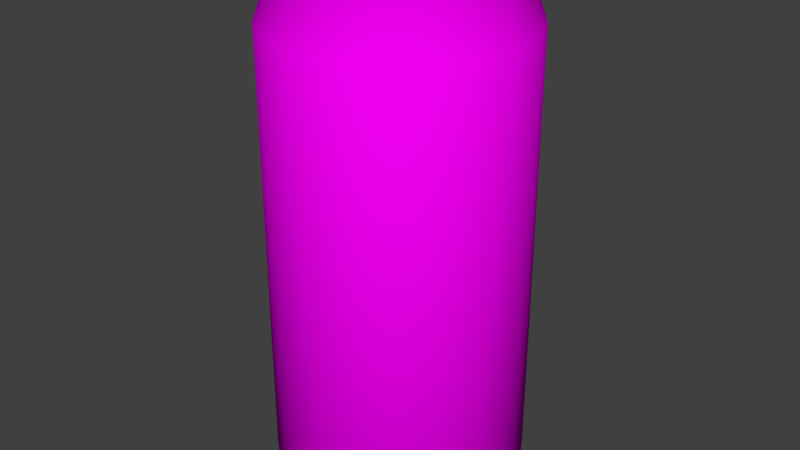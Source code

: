 # Source: Can.blend  (saved by Blender 2.69.0; exported with 4.5.12 LTS)
import bpy
from mathutils import Matrix  # noqa: F401  (used for matrix-valued properties, if any)

bpy.ops.wm.read_factory_settings(use_empty=True)
scene = bpy.context.scene
scene.name = 'Scene'

# ---- collections
col_collection_1 = bpy.data.collections.new('Collection 1'); scene.collection.children.link(col_collection_1)

# ---- images (referenced by path relative to the original .blend; pixels are not part of the script)
import os
ASSET_DIR = os.environ.get("B2B_ASSET_DIR", "")  # directory of the original .blend (textures are referenced by path, not embedded)
HERE = os.path.dirname(os.path.abspath(__file__))  # packed textures are extracted next to this script under _unpacked/

def load_image(name, relpath, width, height, colorspace="sRGB"):
    """Load a texture the original file referenced (path relative to the .blend, or extracted next to this script)."""
    p = next((c for c in (os.path.join(HERE, relpath), os.path.join(ASSET_DIR, relpath)) if relpath and os.path.exists(c)), "")
    if p:
        img = bpy.data.images.load(p, check_existing=True)
        img.name = name
    else:  # same state as the original file: an image datablock whose file is absent (Cycles renders it pink)
        img = bpy.data.images.new(name, width, height)
        img.source = "FILE"
        img.filepath = "//" + (relpath or name)
    img.colorspace_settings.name = colorspace
    return img
img_uvcanfinal_png = load_image('UVcanfinal.png', 'UVcanfinal.png', 1024, 1024, 'sRGB')

# ---- materials (node trees are filled in below, after node groups)
mat_material_001 = bpy.data.materials.new('Material.001')
mat_material_001.alpha_threshold = 0.0
mat_material_001.roughness = 0.5
mat_material_001.line_color = (0.0, 0.0, 0.0, 1.0)

# ---- material node trees
mat_material_001.use_nodes = True; mat_material_001.node_tree.nodes.clear()
_N = mat_material_001.node_tree.nodes; _L = mat_material_001.node_tree.links
n0 = _N.new('ShaderNodeOutputMaterial'); n0.name = 'Material Output'; n0.location = (300, 300)
n1 = _N.new('ShaderNodeBsdfDiffuse'); n1.name = 'Diffuse BSDF'; n1.location = (10, 300)
n2 = _N.new('ShaderNodeTexImage'); n2.name = 'Image Texture'; n2.location = (-180, 300)
n2.width = 140
n2.image = img_uvcanfinal_png
_L.new(n1.outputs[0], n0.inputs[0])
_L.new(n2.outputs[0], n1.inputs[0])
n0.is_active_output = True

# ---- world
world_world = bpy.data.worlds.new('World'); scene.world = world_world
world_world.color = (0.05088, 0.05088, 0.05088)
world_world.use_sun_shadow = False
world_world.sun_shadow_jitter_overblur = 0.0
world_world.cycles.sampling_method = 'MANUAL'
world_world.cycles.sample_map_resolution = 256

# ---- meshes
me_cylinder = bpy.data.meshes.new('Cylinder')
me_cylinder.from_pydata([(0.1951, 0.9808, -1.0), (0.0, 1.0, -1.0), (0.0, 1.0, 2.531), (0.1951, 0.9808, 2.531), (3.119e-08, 0.8039, -1.17), (-0.1951, 0.9808, 2.531), (0.1656, 0.8327, 2.972), (0.3827, 0.9239, -1.0), (0.1568, 0.7884, -1.17), (-0.1568, 0.7884, -1.17), (-0.1951, 0.9808, -1.0), (-0.1656, 0.8327, 2.972), (-9.32e-08, 0.849, 2.972), (0.3249, 0.7844, 2.972), (0.3827, 0.9239, 2.531), (0.3076, 0.7427, -1.17), (-0.3827, 0.9239, 2.531), (-0.3249, 0.7844, 2.972), (-5.36e-08, 0.897, 3.07), (0.175, 0.8798, 3.07), (0.5556, 0.8315, -1.0), (0.4466, 0.6684, -1.17), (-0.3076, 0.7427, -1.17), (-0.3827, 0.9239, -1.0), (-0.175, 0.8798, 3.07), (0.4717, 0.7059, 2.972), (0.3433, 0.8287, 3.07), (0.5556, 0.8315, 2.531), (-0.4466, 0.6684, -1.17), (-0.5556, 0.8315, 2.531), (-0.4717, 0.7059, 2.972), (-0.3433, 0.8287, 3.07), (-4.905e-08, 0.8288, 3.046), (0.1617, 0.8129, 3.046), (0.7071, 0.7071, -1.0), (-0.5684, 0.5684, -1.17), (-0.5556, 0.8315, -1.0), (-0.3172, 0.7657, 3.046), (0.6004, 0.6004, 2.972), (0.4983, 0.7458, 3.07), (0.3172, 0.7657, 3.046), (0.7071, 0.7071, 2.531), (0.5684, 0.5684, -1.17), (-0.7071, 0.7071, 2.531), (-0.6004, 0.6004, 2.972), (-0.4983, 0.7458, 3.07), (-0.1617, 0.8129, 3.046), (-0.4605, 0.6891, 3.046), (0.1575, 0.7917, 2.975), (0.3089, 0.7457, 2.975), (0.8315, 0.5556, -1.0), (0.6684, 0.4466, -1.17), (-0.6684, 0.4466, -1.17), (-0.7071, 0.7071, -1.0), (-0.1575, 0.7917, 2.975), (-0.3089, 0.7457, 2.975), (-0.4484, 0.6711, 2.975), (3.744e-09, 0.8072, 2.975), (0.8315, 0.5556, 2.531), (0.6343, 0.6343, 3.07), (0.4605, 0.6891, 3.046), (0.4484, 0.6711, 2.975), (-0.8315, 0.5556, 2.531), (-0.6343, 0.6343, 3.07), (-0.5708, 0.5708, 2.975), (0.7059, 0.4717, 2.972), (0.5861, 0.5861, 3.046), (0.7458, 0.4983, 3.07), (0.9239, 0.3827, -1.0), (-0.7427, 0.3076, -1.17), (-0.8315, 0.5556, -1.0), (-0.7059, 0.4717, 2.972), (-0.7458, 0.4983, 3.07), (-0.5861, 0.5861, 3.046), (-0.1213, 0.615, 2.975), (-0.06017, 0.621, 2.975), (-0.06727, 0.6217, 2.975), (0.9239, 0.3827, 2.531), (0.6891, 0.4605, 3.046), (0.5708, 0.5708, 2.975), (0.7427, 0.3076, -1.17), (-0.9239, 0.3827, 2.531), (-0.6891, 0.4605, 3.046), (0.09648, 0.5708, 2.975), (0.04738, 0.5983, 2.975), (-0.009196, 0.6162, 2.975), (-0.2178, 0.5708, 2.975), (-0.179, 0.5952, 2.975), (-0.1246, 0.6146, 2.975), (0.7844, 0.3249, 2.972), (0.8287, 0.3433, 3.07), (0.7657, 0.3172, 3.046), (0.9808, 0.1951, -1.0), (0.7884, 0.1568, -1.17), (-0.7884, 0.1568, -1.17), (-0.9239, 0.3827, -1.0), (-0.7844, 0.3249, 2.972), (-0.8287, 0.3433, 3.07), (-0.7657, 0.3172, 3.046), (-0.6711, 0.4484, 2.975), (0.1003, 0.5686, 2.975), (0.1468, 0.529, 2.975), (-0.296, 0.4854, 2.975), (-0.2709, 0.5226, 2.975), (-0.2284, 0.5641, 2.975), (0.9808, 0.1951, 2.531), (0.6711, 0.4484, 2.975), (-0.9808, 0.1951, 2.531), (0.2038, 0.4484, 2.975), (0.1871, 0.4791, 2.975), (0.1475, 0.5284, 2.975), (-0.3149, 0.4484, 2.975), (-0.3048, 0.4724, 2.975), (0.8327, 0.1656, 2.972), (0.8798, 0.175, 3.07), (0.8129, 0.1617, 3.046), (0.7457, 0.3089, 2.975), (1.0, 7.55e-08, -1.0), (0.8039, 1.166e-07, -1.17), (-0.8039, 8.321e-07, -1.17), (-0.9808, 0.1951, -1.0), (-0.8327, 0.1656, 2.972), (-0.8798, 0.175, 3.07), (-0.8129, 0.1617, 3.046), (-0.7457, 0.3089, 2.975), (0.2178, 0.4227, 2.975), (0.221, 0.4041, 2.975), (-0.3422, 0.3486, 2.975), (-0.3288, 0.4152, 2.975), (-0.3421, 0.3534, 2.975), (1.0, 7.55e-08, 2.531), (0.2227, 0.3089, 2.975), (0.2297, 0.3593, 2.975), (0.228, 0.3643, 2.975), (-1.0, 9.656e-07, 2.531), (-0.3367, 0.3089, 2.975), (-0.3423, 0.3482, 2.975), (0.849, 1.071e-07, 2.972), (0.897, 9.424e-08, 3.07), (0.8288, 1.152e-07, 3.046), (0.7917, 0.1575, 2.975), (0.2217, 0.2912, 2.975), (0.2134, 0.2565, 2.975), (0.2209, 0.2964, 2.975), (0.9808, -0.1951, -1.0), (0.7884, -0.1568, -1.17), (-0.7884, -0.1568, -1.17), (-1.0, 9.656e-07, -1.0), (-0.849, 8.628e-07, 2.972), (-0.897, 8.926e-07, 3.07), (-0.8288, 8.529e-07, 3.046), (-0.7917, 0.1575, 2.975), (-0.2835, 0.2075, 2.975), (-0.3343, 0.2915, 2.975), (-0.2987, 0.2284, 2.975), (-0.3326, 0.2866, 2.975), (-0.3022, 0.2329, 2.975), (0.8327, -0.1656, 2.972), (0.1906, 0.1575, 2.975), (0.2069, 0.2291, 2.975), (0.1919, 0.1617, 2.975), (0.206, 0.2238, 2.975), (0.1941, 0.167, 2.975), (0.9808, -0.1951, 2.531), (-0.9808, -0.1951, 2.531), (-0.8327, -0.1656, 2.972), (-0.248, 0.1575, 2.975), (-0.261, 0.1765, 2.975), (-0.257, 0.1723, 2.975), (0.8129, -0.1617, 3.046), (0.8072, 1.2e-07, 2.975), (0.1763, 0.1108, 2.975), (0.1686, 0.09611, 2.975), (0.1738, 0.106, 2.975), (0.9239, -0.3827, -1.0), (0.7427, -0.3076, -1.17), (-0.7427, -0.3076, -1.17), (-0.9808, -0.1951, -1.0), (-0.8129, -0.1617, 3.046), (-0.8072, 8.384e-07, 2.975), (-0.1823, 0.06155, 2.975), (-0.226, 0.1211, 2.975), (-0.1911, 0.07072, 2.975), (-0.2227, 0.1172, 2.975), (0.7844, -0.3249, 2.972), (0.8798, -0.175, 3.07), (0.7917, -0.1575, 2.975), (0.1506, 0.06166, 2.975), (0.1155, 0.01855, 2.975), (0.09036, 4.39e-07, 2.975), (0.1481, 0.05767, 2.975), (0.1182, 0.02171, 2.975), (0.9239, -0.3827, 2.531), (-0.9239, -0.3827, 2.531), (-0.7844, -0.3249, 2.972), (-0.8798, -0.175, 3.07), (-0.7917, -0.1575, 2.975), (-0.151, 0.02881, 2.975), (-0.1108, 5.285e-07, 2.975), (0.7657, -0.3172, 3.046), (0.7457, -0.3089, 2.975), (-0.1067, -0.002897, 2.975), (0.07684, -0.009963, 2.975), (0.03357, -0.02677, 2.975), (-0.06001, -0.02317, 2.975), (-0.01264, -0.03123, 2.975), (0.8315, -0.5556, -1.0), (0.6684, -0.4466, -1.17), (-0.6684, -0.4466, -1.17), (-0.9239, -0.3827, -1.0), (-0.7657, -0.3172, 3.046), (-0.7457, -0.3089, 2.975), (0.7059, -0.4717, 2.972), (0.8287, -0.3433, 3.07), (0.8315, -0.5556, 2.531), (-0.8315, -0.5556, 2.531), (-0.7059, -0.4717, 2.972), (-0.8287, -0.3433, 3.07), (0.6891, -0.4605, 3.046), (0.6711, -0.4484, 2.975), (-0.6711, -0.4484, 2.975), (0.7071, -0.7071, -1.0), (0.5684, -0.5684, -1.17), (-0.5684, -0.5684, -1.17), (-0.8315, -0.5556, -1.0), (-0.6891, -0.4605, 3.046), (0.6004, -0.6004, 2.972), (0.7458, -0.4983, 3.07), (0.7071, -0.7071, 2.531), (-0.7071, -0.7071, 2.531), (-0.6004, -0.6004, 2.972), (-0.7458, -0.4983, 3.07), (0.6343, -0.6343, 3.07), (0.5708, -0.5708, 2.975), (-0.5708, -0.5708, 2.975), (0.5556, -0.8315, -1.0), (0.4466, -0.6684, -1.17), (-0.4466, -0.6684, -1.17), (-0.7071, -0.7071, -1.0), (-0.6343, -0.6343, 3.07), (0.5556, -0.8315, 2.531), (0.5861, -0.5861, 3.046), (-0.5556, -0.8315, 2.531), (-0.5861, -0.5861, 3.046), (0.4717, -0.7059, 2.972), (0.4983, -0.7458, 3.07), (0.4605, -0.6891, 3.046), (-0.4484, -0.6711, 2.975), (0.3827, -0.9239, -1.0), (0.3076, -0.7427, -1.17), (-0.3076, -0.7427, -1.17), (-0.5556, -0.8315, -1.0), (-0.4717, -0.7059, 2.972), (-0.4983, -0.7458, 3.07), (-0.4605, -0.6891, 3.046), (0.3827, -0.9239, 2.531), (0.4484, -0.6711, 2.975), (-0.3827, -0.9239, -1.0), (-0.3827, -0.9239, 2.531), (0.3249, -0.7844, 2.972), (0.3433, -0.8287, 3.07), (0.3172, -0.7657, 3.046), (-0.3172, -0.7657, 3.046), (-0.3089, -0.7457, 2.975), (0.1951, -0.9808, -1.0), (-0.1568, -0.7884, -1.17), (-0.3249, -0.7844, 2.972), (-0.3433, -0.8287, 3.07), (0.1951, -0.9808, 2.531), (0.3089, -0.7457, 2.975), (0.1568, -0.7884, -1.17), (-0.1951, -0.9808, -1.0), (-0.1951, -0.9808, 2.531), (0.1656, -0.8327, 2.972), (0.175, -0.8798, 3.07), (0.1617, -0.8129, 3.046), (-0.1617, -0.8129, 3.046), (-0.175, -0.8798, 3.07), (-0.1575, -0.7917, 2.975), (-3.258e-07, -1.0, -1.0), (-2.307e-07, -0.8039, -1.17), (-0.1656, -0.8327, 2.972), (-3.258e-07, -1.0, 2.531), (0.1575, -0.7917, 2.975), (-3.699e-07, -0.849, 2.972), (-3.459e-07, -0.897, 3.07), (-3.191e-07, -0.8288, 3.046), (-2.593e-07, -0.8072, 2.975)], [], [(0, 1, 2, 3), (7, 0, 3, 14), (14, 27, 20, 7), (27, 41, 34, 20), (41, 58, 50, 34), (58, 77, 68, 50), (77, 105, 92, 68), (105, 130, 117, 92), (130, 163, 144, 117), (163, 192, 174, 144), (192, 214, 206, 174), (214, 228, 221, 206), (228, 240, 235, 221), (240, 255, 248, 235), (255, 268, 264, 248), (268, 282, 279, 264), (282, 272, 271, 279), (257, 271, 272, 258), (251, 257, 258, 242), (238, 251, 242, 229), (224, 238, 229, 215), (209, 224, 215, 193), (177, 209, 193, 164), (147, 177, 164, 134), (120, 147, 134, 107), (95, 120, 107, 81), (70, 95, 81, 62), (53, 70, 62, 43), (36, 53, 43, 29), (23, 36, 29, 16), (134, 164, 165, 148), (1, 10, 5, 2), (10, 23, 16, 5), (52, 70, 53, 35), (17, 31, 24, 11), (13, 14, 3, 6), (240, 228, 226, 244), (81, 96, 71, 62), (58, 41, 38, 65), (282, 268, 273, 284), (16, 29, 30, 17), (258, 266, 252, 242), (2, 12, 6, 3), (130, 105, 113, 137), (193, 215, 216, 194), (212, 214, 192, 184), (134, 148, 121, 107), (25, 27, 14, 13), (255, 240, 244, 259), (62, 71, 44, 43), (282, 284, 281, 272), (77, 58, 65, 89), (5, 16, 17, 11), (242, 252, 230, 229), (157, 163, 130, 137), (164, 193, 194, 165), (226, 228, 214, 212), (107, 121, 96, 81), (38, 41, 27, 25), (268, 255, 259, 273), (29, 43, 44, 30), (272, 281, 266, 258), (105, 77, 89, 113), (2, 5, 11, 12), (215, 229, 230, 216), (184, 192, 163, 157), (217, 231, 225, 210), (230, 252, 253, 239), (138, 185, 157, 137), (44, 63, 45, 30), (266, 281, 277, 267), (89, 90, 114, 113), (71, 96, 97, 72), (38, 59, 67, 65), (273, 274, 285, 284), (121, 148, 149, 122), (26, 39, 25, 13), (244, 245, 260, 259), (194, 217, 195, 165), (18, 19, 6, 12), (227, 232, 226, 212), (11, 24, 18, 12), (230, 239, 231, 216), (185, 213, 184, 157), (30, 45, 31, 17), (252, 266, 267, 253), (113, 114, 138, 137), (44, 71, 72, 63), (281, 284, 285, 277), (65, 67, 90, 89), (96, 121, 122, 97), (39, 59, 38, 25), (259, 260, 274, 273), (165, 195, 149, 148), (19, 26, 13, 6), (226, 232, 245, 244), (216, 231, 217, 194), (213, 227, 212, 184), (4, 8, 9), (8, 22, 9), (8, 15, 22), (15, 28, 22), (15, 21, 28), (21, 35, 28), (21, 42, 35), (42, 52, 35), (42, 51, 52), (51, 69, 52), (51, 80, 69), (80, 94, 69), (80, 93, 94), (93, 119, 94), (93, 118, 119), (118, 146, 119), (118, 145, 146), (145, 176, 146), (145, 175, 176), (175, 208, 176), (175, 207, 208), (207, 223, 208), (207, 222, 223), (222, 237, 223), (222, 236, 237), (236, 250, 237), (236, 249, 250), (249, 265, 250), (249, 270, 265), (270, 280, 265), (279, 271, 265, 280), (68, 80, 51, 50), (22, 23, 10, 9), (237, 251, 238, 223), (117, 144, 145, 118), (176, 209, 177, 146), (206, 221, 222, 207), (94, 120, 95, 69), (34, 42, 21, 20), (264, 270, 249, 248), (35, 53, 36, 28), (265, 271, 257, 250), (68, 92, 93, 80), (9, 10, 1, 4), (223, 238, 224, 208), (144, 174, 175, 145), (146, 177, 147, 119), (0, 7, 15, 8), (221, 235, 236, 222), (69, 95, 70, 52), (34, 50, 51, 42), (264, 279, 280, 270), (28, 36, 23, 22), (257, 251, 237, 250), (0, 8, 4, 1), (92, 117, 118, 93), (208, 224, 209, 176), (174, 206, 207, 175), (119, 147, 120, 94), (7, 20, 21, 15), (235, 248, 249, 236), (218, 227, 213, 199), (24, 31, 37, 46), (239, 253, 254, 243), (169, 185, 138, 139), (63, 73, 47, 45), (277, 276, 262, 267), (115, 114, 90, 91), (72, 97, 98, 82), (78, 67, 59, 66), (285, 274, 275, 286), (122, 149, 150, 123), (39, 26, 40, 60), (261, 260, 245, 246), (195, 217, 210, 178), (19, 18, 32, 33), (232, 227, 218, 241), (24, 46, 32, 18), (239, 243, 225, 231), (199, 213, 185, 169), (31, 45, 47, 37), (267, 262, 254, 253), (139, 138, 114, 115), (63, 72, 82, 73), (285, 286, 276, 277), (91, 90, 67, 78), (97, 122, 123, 98), (39, 60, 66, 59), (275, 274, 260, 261), (149, 195, 178, 150), (26, 19, 33, 40), (246, 245, 232, 241), (123, 151, 124, 98), (60, 61, 79, 66), (275, 261, 269, 283), (150, 178, 196, 179), (33, 48, 49, 40), (246, 241, 233, 256), (210, 225, 220, 211), (219, 218, 199, 200), (46, 37, 55, 54), (254, 247, 234, 243), (139, 170, 186, 169), (47, 73, 64, 56), (276, 278, 263, 262), (115, 91, 116, 140), (98, 124, 99, 82), (78, 66, 79, 106), (286, 275, 283, 287), (150, 179, 151, 123), (61, 60, 40, 49), (261, 246, 256, 269), (178, 210, 211, 196), (32, 57, 48, 33), (233, 241, 218, 219), (32, 46, 54, 57), (225, 243, 234, 220), (200, 199, 169, 186), (37, 47, 56, 55), (262, 263, 247, 254), (139, 115, 140, 170), (82, 99, 64, 73), (286, 287, 278, 276), (91, 78, 106, 116), (48, 57, 54), (48, 54, 55), (49, 48, 55), (49, 55, 56), (61, 49, 56), (56, 76, 75, 61), (56, 64, 74, 76), (64, 87, 88), (88, 74, 64), (64, 86, 87), (61, 85, 84), (61, 75, 85), (83, 79, 61, 84), (64, 103, 104), (104, 86, 64), (64, 99, 102, 103), (79, 83, 100), (100, 101, 79), (102, 99, 112), (99, 111, 112), (79, 110, 109), (79, 101, 110), (108, 106, 79, 109), (99, 129, 128), (99, 124, 127, 129), (128, 111, 99), (106, 108, 125), (125, 126, 106), (127, 124, 136), (124, 135, 136), (126, 133, 132, 106), (131, 116, 106, 132), (156, 155, 124), (124, 152, 154, 156), (155, 153, 124), (153, 135, 124), (124, 151, 152), (131, 143, 141, 116), (141, 142, 116), (166, 168, 167), (152, 151, 166, 167), (116, 161, 162), (160, 158, 116, 162), (116, 142, 159, 161), (158, 140, 116), (182, 183, 181, 151), (151, 179, 180, 182), (181, 166, 151), (172, 140, 171, 173), (140, 158, 171), (179, 198, 197), (197, 180, 179), (170, 190, 191), (191, 188, 170), (170, 187, 190), (188, 189, 170), (170, 140, 172, 187), (196, 205, 204), (196, 170, 203, 205), (204, 201, 196), (170, 202, 203), (170, 189, 202), (198, 179, 196, 201), (196, 186, 170), (196, 211, 186), (211, 200, 186), (211, 220, 200), (220, 219, 200), (220, 234, 219), (234, 233, 219), (234, 247, 233), (247, 256, 233), (247, 263, 256), (263, 269, 256), (263, 278, 269), (278, 283, 269), (278, 287, 283)])
me_cylinder.polygons.foreach_set('use_smooth', [True] * 299)
_uv = me_cylinder.uv_layers.new(name='UVMap')
_uv.uv.foreach_set('vector', [0.6823, 0.0003856, 0.7133, 0.0003969, 0.7131, 0.5587, 0.6821, 0.5587, 0.6513, 0.0003745, 0.6823, 0.0003856, 0.6821, 0.5587, 0.6511, 0.5586, 0.6511, 0.5586, 0.6201, 0.5586, 0.6203, 0.0003634, 0.6513, 0.0003745, 0.6201, 0.5586, 0.5891, 0.5586, 0.5893, 0.0003524, 0.6203, 0.0003634, 0.5891, 0.5586, 0.5581, 0.5586, 0.5583, 0.0003414, 0.5893, 0.0003524, 0.5581, 0.5586, 0.5271, 0.5586, 0.5273, 0.0003305, 0.5583, 0.0003414, 0.5271, 0.5586, 0.4961, 0.5586, 0.4963, 0.0003197, 0.5273, 0.0003305, 0.4961, 0.5586, 0.4651, 0.5586, 0.4653, 0.0003089, 0.4963, 0.0003197, 0.4651, 0.5586, 0.4341, 0.5586, 0.4343, 0.0002981, 0.4653, 0.0003089, 0.4341, 0.5586, 0.4031, 0.5586, 0.4033, 0.0002875, 0.4343, 0.0002981, 0.4031, 0.5586, 0.3721, 0.5586, 0.3723, 0.0002768, 0.4033, 0.0002875, 0.3721, 0.5586, 0.3411, 0.5585, 0.3413, 0.0002662, 0.3723, 0.0002768, 0.3411, 0.5585, 0.3101, 0.5585, 0.3103, 0.0002556, 0.3413, 0.0002662, 0.3101, 0.5585, 0.2791, 0.5585, 0.2793, 0.0002451, 0.3103, 0.0002556, 0.2791, 0.5585, 0.2481, 0.5585, 0.2483, 0.0002347, 0.2793, 0.0002451, 0.2481, 0.5585, 0.2171, 0.5585, 0.2173, 0.0002242, 0.2483, 0.0002347, 0.2171, 0.5585, 0.1861, 0.5585, 0.1863, 0.0002137, 0.2173, 0.0002242, 0.1553, 0.0002034, 0.1863, 0.0002137, 0.1861, 0.5585, 0.1551, 0.5585, 0.1243, 0.000193, 0.1553, 0.0002034, 0.1551, 0.5585, 0.1241, 0.5585, 0.09333, 0.0001827, 0.1243, 0.000193, 0.1241, 0.5585, 0.09314, 0.5585, 0.06233, 0.0001723, 0.09333, 0.0001827, 0.09314, 0.5585, 0.06214, 0.5585, 0.03133, 0.000162, 0.06233, 0.0001723, 0.06214, 0.5585, 0.03115, 0.5584, 0.0003372, 0.0001517, 0.03133, 0.000162, 0.03115, 0.5584, 0.0001517, 0.5584, 0.9612, 0.0004805, 0.9922, 0.0004908, 0.992, 0.5588, 0.961, 0.5587, 0.9302, 0.0004702, 0.9612, 0.0004805, 0.961, 0.5587, 0.93, 0.5587, 0.8992, 0.0004599, 0.9302, 0.0004702, 0.93, 0.5587, 0.899, 0.5587, 0.8682, 0.0004495, 0.8992, 0.0004599, 0.899, 0.5587, 0.8681, 0.5587, 0.8372, 0.0004392, 0.8682, 0.0004495, 0.8681, 0.5587, 0.8371, 0.5587, 0.8062, 0.0004288, 0.8372, 0.0004392, 0.8371, 0.5587, 0.8061, 0.5587, 0.7753, 0.0004185, 0.8062, 0.0004288, 0.8061, 0.5587, 0.7751, 0.5587, 0.008235, 0.8383, 0.0001517, 0.7967, 0.08618, 0.7888, 0.09036, 0.815, 0.7133, 0.0003969, 0.7443, 0.0004081, 0.7441, 0.5587, 0.7131, 0.5587, 0.7443, 0.0004081, 0.7753, 0.0004185, 0.7751, 0.5587, 0.7441, 0.5587, 0.5712, 0.6054, 0.5594, 0.5653, 0.5916, 0.5591, 0.5953, 0.6006, 0.204, 0.9115, 0.206, 0.8956, 0.2292, 0.8962, 0.2304, 0.9122, 0.3032, 0.8822, 0.3594, 0.9519, 0.3221, 0.9756, 0.2813, 0.897, 0.278, 0.5661, 0.3185, 0.5812, 0.2775, 0.6602, 0.2541, 0.6501, 0.04521, 0.9154, 0.115, 0.8616, 0.1333, 0.8803, 0.07473, 0.9476, 0.4332, 0.8408, 0.4174, 0.8834, 0.3356, 0.8409, 0.3459, 0.8167, 0.1531, 0.5695, 0.1938, 0.5602, 0.2034, 0.6448, 0.1779, 0.6493, 0.1948, 0.9998, 0.1516, 0.9911, 0.1785, 0.9056, 0.204, 0.9115, 0.07931, 0.608, 0.1334, 0.6746, 0.1158, 0.6929, 0.04898, 0.6375, 0.2813, 0.9911, 0.2568, 0.9077, 0.2813, 0.897, 0.3221, 0.9756, 0.4269, 0.7102, 0.4377, 0.7524, 0.3502, 0.7639, 0.3446, 0.7375, 0.0002728, 0.7542, 0.008456, 0.7124, 0.09213, 0.7376, 0.08671, 0.7628, 0.2991, 0.6739, 0.3546, 0.6052, 0.3853, 0.6354, 0.318, 0.6919, 0.008235, 0.8383, 0.09036, 0.815, 0.1006, 0.8395, 0.0228, 0.8784, 0.3217, 0.8633, 0.3917, 0.9208, 0.3594, 0.9519, 0.3032, 0.8822, 0.2359, 0.5591, 0.278, 0.5661, 0.2541, 0.6501, 0.229, 0.645, 0.07473, 0.9476, 0.1333, 0.8803, 0.1549, 0.8948, 0.1105, 0.9739, 0.1531, 0.5695, 0.1779, 0.6493, 0.1544, 0.66, 0.1144, 0.5851, 0.44, 0.7965, 0.4332, 0.8408, 0.3459, 0.8167, 0.3508, 0.7906, 0.2386, 0.9998, 0.1948, 0.9998, 0.204, 0.9115, 0.2304, 0.9122, 0.04898, 0.6375, 0.1158, 0.6929, 0.1022, 0.7142, 0.02446, 0.6726, 0.3332, 0.7133, 0.4097, 0.6708, 0.4269, 0.7102, 0.3446, 0.7375, 0.0001517, 0.7967, 0.0002728, 0.7542, 0.08671, 0.7628, 0.08618, 0.7888, 0.2775, 0.6602, 0.3185, 0.5812, 0.3546, 0.6052, 0.2991, 0.6739, 0.0228, 0.8784, 0.1006, 0.8395, 0.115, 0.8616, 0.04521, 0.9154, 0.3356, 0.8409, 0.4174, 0.8834, 0.3917, 0.9208, 0.3217, 0.8633, 0.1938, 0.5602, 0.2359, 0.5591, 0.229, 0.645, 0.2034, 0.6448, 0.1516, 0.9911, 0.1105, 0.9739, 0.1549, 0.8948, 0.1785, 0.9056, 0.1144, 0.5851, 0.1544, 0.66, 0.1334, 0.6746, 0.07931, 0.608, 0.4377, 0.7524, 0.44, 0.7965, 0.3508, 0.7906, 0.3502, 0.7639, 0.2813, 0.9911, 0.2386, 0.9998, 0.2304, 0.9122, 0.2568, 0.9077, 0.008456, 0.7124, 0.02446, 0.6726, 0.1022, 0.7142, 0.09213, 0.7376, 0.318, 0.6919, 0.3853, 0.6354, 0.4097, 0.6708, 0.3332, 0.7133, 0.1023, 0.7645, 0.1069, 0.7422, 0.1157, 0.7448, 0.1117, 0.7655, 0.1022, 0.7142, 0.1158, 0.6929, 0.1278, 0.7024, 0.1151, 0.721, 0.3284, 0.7428, 0.3191, 0.7214, 0.3332, 0.7133, 0.3446, 0.7375, 0.1549, 0.8948, 0.1621, 0.8817, 0.1835, 0.8907, 0.1785, 0.9056, 0.1334, 0.6746, 0.1544, 0.66, 0.162, 0.6737, 0.1435, 0.6863, 0.3508, 0.7906, 0.3348, 0.7893, 0.334, 0.7658, 0.3502, 0.7639, 0.1333, 0.8803, 0.115, 0.8616, 0.1274, 0.8516, 0.1433, 0.8683, 0.3356, 0.8409, 0.3222, 0.834, 0.3307, 0.8122, 0.3459, 0.8167, 0.2034, 0.6448, 0.2048, 0.6605, 0.1827, 0.6648, 0.1779, 0.6493, 0.1006, 0.8395, 0.09036, 0.815, 0.1065, 0.8104, 0.1149, 0.8321, 0.2929, 0.8699, 0.3093, 0.8535, 0.3217, 0.8633, 0.3032, 0.8822, 0.2541, 0.6501, 0.2495, 0.6648, 0.2273, 0.6604, 0.229, 0.645, 0.08671, 0.7628, 0.1023, 0.7645, 0.1022, 0.7876, 0.08618, 0.7888, 0.252, 0.8914, 0.2735, 0.8828, 0.2813, 0.897, 0.2568, 0.9077, 0.2895, 0.6861, 0.2706, 0.6732, 0.2775, 0.6602, 0.2991, 0.6739, 0.2304, 0.9122, 0.2292, 0.8962, 0.252, 0.8914, 0.2568, 0.9077, 0.1022, 0.7142, 0.1151, 0.721, 0.1069, 0.7422, 0.09213, 0.7376, 0.3191, 0.7214, 0.3059, 0.7022, 0.318, 0.6919, 0.3332, 0.7133, 0.1785, 0.9056, 0.1835, 0.8907, 0.206, 0.8956, 0.204, 0.9115, 0.1158, 0.6929, 0.1334, 0.6746, 0.1435, 0.6863, 0.1278, 0.7024, 0.3502, 0.7639, 0.334, 0.7658, 0.3284, 0.7428, 0.3446, 0.7375, 0.1549, 0.8948, 0.1333, 0.8803, 0.1433, 0.8683, 0.1621, 0.8817, 0.1544, 0.66, 0.1779, 0.6493, 0.1827, 0.6648, 0.162, 0.6737, 0.3459, 0.8167, 0.3307, 0.8122, 0.3348, 0.7893, 0.3508, 0.7906, 0.115, 0.8616, 0.1006, 0.8395, 0.1149, 0.8321, 0.1274, 0.8516, 0.3093, 0.8535, 0.3222, 0.834, 0.3356, 0.8409, 0.3217, 0.8633, 0.229, 0.645, 0.2273, 0.6604, 0.2048, 0.6605, 0.2034, 0.6448, 0.08618, 0.7888, 0.1022, 0.7876, 0.1065, 0.8104, 0.09036, 0.815, 0.2735, 0.8828, 0.2929, 0.8699, 0.3032, 0.8822, 0.2813, 0.897, 0.2775, 0.6602, 0.2706, 0.6732, 0.2495, 0.6648, 0.2541, 0.6501, 0.09213, 0.7376, 0.1069, 0.7422, 0.1023, 0.7645, 0.08671, 0.7628, 0.3059, 0.7022, 0.2895, 0.6861, 0.2991, 0.6739, 0.318, 0.6919, 0.6867, 0.6283, 0.7039, 0.6456, 0.6664, 0.6147, 0.7039, 0.6456, 0.6439, 0.6053, 0.6664, 0.6147, 0.7039, 0.6456, 0.7174, 0.666, 0.6439, 0.6053, 0.7174, 0.666, 0.6198, 0.6006, 0.6439, 0.6053, 0.7174, 0.666, 0.7265, 0.6886, 0.6198, 0.6006, 0.7265, 0.6886, 0.5953, 0.6006, 0.6198, 0.6006, 0.7265, 0.6886, 0.7313, 0.7127, 0.5953, 0.6006, 0.7313, 0.7127, 0.5712, 0.6054, 0.5953, 0.6006, 0.7313, 0.7127, 0.7311, 0.7372, 0.5712, 0.6054, 0.7311, 0.7372, 0.5485, 0.6148, 0.5712, 0.6054, 0.7311, 0.7372, 0.7264, 0.7614, 0.5485, 0.6148, 0.7264, 0.7614, 0.528, 0.6284, 0.5485, 0.6148, 0.7264, 0.7614, 0.7169, 0.7841, 0.528, 0.6284, 0.7169, 0.7841, 0.5105, 0.6458, 0.528, 0.6284, 0.7169, 0.7841, 0.7032, 0.8045, 0.5105, 0.6458, 0.7032, 0.8045, 0.4967, 0.6662, 0.5105, 0.6458, 0.7032, 0.8045, 0.6859, 0.8219, 0.4967, 0.6662, 0.6859, 0.8219, 0.4871, 0.689, 0.4967, 0.6662, 0.6859, 0.8219, 0.6655, 0.8357, 0.4871, 0.689, 0.6655, 0.8357, 0.4822, 0.7131, 0.4871, 0.689, 0.6655, 0.8357, 0.6428, 0.8452, 0.4822, 0.7131, 0.6428, 0.8452, 0.4821, 0.7377, 0.4822, 0.7131, 0.6428, 0.8452, 0.6187, 0.8501, 0.4821, 0.7377, 0.6187, 0.8501, 0.4869, 0.7619, 0.4821, 0.7377, 0.6187, 0.8501, 0.5942, 0.8502, 0.4869, 0.7619, 0.5942, 0.8502, 0.4961, 0.7846, 0.4869, 0.7619, 0.5942, 0.8502, 0.5701, 0.8454, 0.4961, 0.7846, 0.5701, 0.8454, 0.5097, 0.8051, 0.4961, 0.7846, 0.5701, 0.8454, 0.5474, 0.8361, 0.5097, 0.8051, 0.5474, 0.8361, 0.527, 0.8225, 0.5097, 0.8051, 0.5007, 0.8548, 0.4774, 0.8317, 0.5097, 0.8051, 0.527, 0.8225, 0.7661, 0.7734, 0.7264, 0.7614, 0.7311, 0.7372, 0.7727, 0.7414, 0.6439, 0.6053, 0.6563, 0.5657, 0.6863, 0.5784, 0.6664, 0.6147, 0.4869, 0.7619, 0.4465, 0.7739, 0.4403, 0.7414, 0.4821, 0.7377, 0.7356, 0.8307, 0.7126, 0.8539, 0.6859, 0.8219, 0.7032, 0.8045, 0.4871, 0.689, 0.4472, 0.6763, 0.46, 0.6461, 0.4967, 0.6662, 0.6554, 0.885, 0.6233, 0.8916, 0.6187, 0.8501, 0.6428, 0.8452, 0.528, 0.6284, 0.5017, 0.5959, 0.5291, 0.5778, 0.5485, 0.6148, 0.7727, 0.7087, 0.7313, 0.7127, 0.7265, 0.6886, 0.7665, 0.6766, 0.5279, 0.8728, 0.5474, 0.8361, 0.5701, 0.8454, 0.5581, 0.8855, 0.5953, 0.6006, 0.5916, 0.5591, 0.6243, 0.5592, 0.6198, 0.6006, 0.5097, 0.8051, 0.4774, 0.8317, 0.4592, 0.8043, 0.4961, 0.7846, 0.7661, 0.7734, 0.7537, 0.8035, 0.7169, 0.7841, 0.7264, 0.7614, 0.6664, 0.6147, 0.6863, 0.5784, 0.7131, 0.5966, 0.6867, 0.6283, 0.4821, 0.7377, 0.4403, 0.7414, 0.4406, 0.7085, 0.4822, 0.7131, 0.7126, 0.8539, 0.6855, 0.8723, 0.6655, 0.8357, 0.6859, 0.8219, 0.4967, 0.6662, 0.46, 0.6461, 0.4784, 0.6189, 0.5105, 0.6458, 0.7358, 0.6196, 0.7538, 0.6464, 0.7174, 0.666, 0.7039, 0.6456, 0.6233, 0.8916, 0.5904, 0.8918, 0.5942, 0.8502, 0.6187, 0.8501, 0.5485, 0.6148, 0.5291, 0.5778, 0.5594, 0.5653, 0.5712, 0.6054, 0.7727, 0.7087, 0.7727, 0.7414, 0.7311, 0.7372, 0.7313, 0.7127, 0.5279, 0.8728, 0.5007, 0.8548, 0.527, 0.8225, 0.5474, 0.8361, 0.6198, 0.6006, 0.6243, 0.5592, 0.6563, 0.5657, 0.6439, 0.6053, 0.4592, 0.8043, 0.4465, 0.7739, 0.4869, 0.7619, 0.4961, 0.7846, 0.7358, 0.6196, 0.7039, 0.6456, 0.6867, 0.6283, 0.7131, 0.5966, 0.7537, 0.8035, 0.7356, 0.8307, 0.7032, 0.8045, 0.7169, 0.7841, 0.4822, 0.7131, 0.4406, 0.7085, 0.4472, 0.6763, 0.4871, 0.689, 0.6855, 0.8723, 0.6554, 0.885, 0.6428, 0.8452, 0.6655, 0.8357, 0.5105, 0.6458, 0.4784, 0.6189, 0.5017, 0.5959, 0.528, 0.6284, 0.7538, 0.6464, 0.7665, 0.6766, 0.7265, 0.6886, 0.7174, 0.666, 0.5904, 0.8918, 0.5581, 0.8855, 0.5701, 0.8454, 0.5942, 0.8502, 0.2836, 0.6933, 0.2895, 0.6861, 0.3059, 0.7022, 0.2986, 0.7083, 0.2292, 0.8962, 0.206, 0.8956, 0.2071, 0.8861, 0.2284, 0.8866, 0.1151, 0.721, 0.1278, 0.7024, 0.1349, 0.7081, 0.1235, 0.7254, 0.3107, 0.726, 0.3191, 0.7214, 0.3284, 0.7428, 0.3192, 0.7459, 0.1621, 0.8817, 0.1669, 0.8733, 0.1864, 0.8819, 0.1835, 0.8907, 0.162, 0.6737, 0.1664, 0.6818, 0.1494, 0.6934, 0.1435, 0.6863, 0.3245, 0.767, 0.334, 0.7658, 0.3348, 0.7893, 0.3253, 0.7885, 0.1433, 0.8683, 0.1274, 0.8516, 0.1349, 0.8457, 0.1495, 0.8611, 0.3216, 0.8095, 0.3307, 0.8122, 0.3222, 0.834, 0.3136, 0.8295, 0.1827, 0.6648, 0.2048, 0.6605, 0.2057, 0.6695, 0.1855, 0.6738, 0.1149, 0.8321, 0.1065, 0.8104, 0.1157, 0.8078, 0.1234, 0.8277, 0.3093, 0.8535, 0.2929, 0.8699, 0.2867, 0.8626, 0.3017, 0.8474, 0.2264, 0.6696, 0.2273, 0.6604, 0.2495, 0.6648, 0.2468, 0.6737, 0.1022, 0.7876, 0.1023, 0.7645, 0.1117, 0.7655, 0.1117, 0.7867, 0.2735, 0.8828, 0.252, 0.8914, 0.2493, 0.8824, 0.269, 0.8744, 0.2706, 0.6732, 0.2895, 0.6861, 0.2836, 0.6933, 0.266, 0.6817, 0.2292, 0.8962, 0.2284, 0.8866, 0.2493, 0.8824, 0.252, 0.8914, 0.1151, 0.721, 0.1235, 0.7254, 0.1157, 0.7448, 0.1069, 0.7422, 0.2986, 0.7083, 0.3059, 0.7022, 0.3191, 0.7214, 0.3107, 0.726, 0.206, 0.8956, 0.1835, 0.8907, 0.1864, 0.8819, 0.2071, 0.8861, 0.1435, 0.6863, 0.1494, 0.6934, 0.1349, 0.7081, 0.1278, 0.7024, 0.3192, 0.7459, 0.3284, 0.7428, 0.334, 0.7658, 0.3245, 0.767, 0.1621, 0.8817, 0.1433, 0.8683, 0.1495, 0.8611, 0.1669, 0.8733, 0.1827, 0.6648, 0.1855, 0.6738, 0.1664, 0.6818, 0.162, 0.6737, 0.3253, 0.7885, 0.3348, 0.7893, 0.3307, 0.8122, 0.3216, 0.8095, 0.1274, 0.8516, 0.1149, 0.8321, 0.1234, 0.8277, 0.1349, 0.8457, 0.3093, 0.8535, 0.3017, 0.8474, 0.3136, 0.8295, 0.3222, 0.834, 0.2057, 0.6695, 0.2048, 0.6605, 0.2273, 0.6604, 0.2264, 0.6696, 0.1065, 0.8104, 0.1022, 0.7876, 0.1117, 0.7867, 0.1157, 0.8078, 0.2929, 0.8699, 0.2735, 0.8828, 0.269, 0.8744, 0.2867, 0.8626, 0.2468, 0.6737, 0.2495, 0.6648, 0.2706, 0.6732, 0.266, 0.6817, 0.1234, 0.8277, 0.1319, 0.8234, 0.1425, 0.8399, 0.1349, 0.8457, 0.3017, 0.8474, 0.2943, 0.8414, 0.3048, 0.8249, 0.3136, 0.8295, 0.2057, 0.6695, 0.2264, 0.6696, 0.2255, 0.6788, 0.2067, 0.6788, 0.1157, 0.8078, 0.1117, 0.7867, 0.1212, 0.7857, 0.1247, 0.8052, 0.269, 0.8744, 0.2645, 0.866, 0.2807, 0.8552, 0.2867, 0.8626, 0.2468, 0.6737, 0.266, 0.6817, 0.2616, 0.69, 0.2441, 0.6826, 0.1117, 0.7655, 0.1157, 0.7448, 0.1247, 0.7475, 0.1211, 0.7663, 0.2775, 0.7008, 0.2836, 0.6933, 0.2986, 0.7083, 0.2912, 0.7144, 0.2284, 0.8866, 0.2071, 0.8861, 0.2082, 0.8768, 0.2275, 0.877, 0.1349, 0.7081, 0.1422, 0.7139, 0.132, 0.7298, 0.1235, 0.7254, 0.3192, 0.7459, 0.31, 0.7489, 0.3022, 0.7307, 0.3107, 0.726, 0.1864, 0.8819, 0.1669, 0.8733, 0.1715, 0.8649, 0.1894, 0.8727, 0.1664, 0.6818, 0.1708, 0.6898, 0.1553, 0.7005, 0.1494, 0.6934, 0.3245, 0.767, 0.3253, 0.7885, 0.3159, 0.788, 0.3149, 0.7684, 0.1349, 0.8457, 0.1425, 0.8399, 0.1557, 0.8539, 0.1495, 0.8611, 0.3216, 0.8095, 0.3136, 0.8295, 0.3048, 0.8249, 0.3124, 0.8069, 0.1855, 0.6738, 0.2057, 0.6695, 0.2067, 0.6788, 0.1882, 0.6825, 0.1157, 0.8078, 0.1247, 0.8052, 0.1319, 0.8234, 0.1234, 0.8277, 0.2943, 0.8414, 0.3017, 0.8474, 0.2867, 0.8626, 0.2807, 0.8552, 0.2264, 0.6696, 0.2468, 0.6737, 0.2441, 0.6826, 0.2255, 0.6788, 0.1117, 0.7867, 0.1117, 0.7655, 0.1211, 0.7663, 0.1212, 0.7857, 0.2493, 0.8824, 0.2466, 0.8734, 0.2645, 0.866, 0.269, 0.8744, 0.2616, 0.69, 0.266, 0.6817, 0.2836, 0.6933, 0.2775, 0.7008, 0.2493, 0.8824, 0.2284, 0.8866, 0.2275, 0.877, 0.2466, 0.8734, 0.1157, 0.7448, 0.1235, 0.7254, 0.132, 0.7298, 0.1247, 0.7475, 0.2912, 0.7144, 0.2986, 0.7083, 0.3107, 0.726, 0.3022, 0.7307, 0.2071, 0.8861, 0.1864, 0.8819, 0.1894, 0.8727, 0.2082, 0.8768, 0.1494, 0.6934, 0.1553, 0.7005, 0.1422, 0.7139, 0.1349, 0.7081, 0.3192, 0.7459, 0.3245, 0.767, 0.3149, 0.7684, 0.31, 0.7489, 0.1495, 0.8611, 0.1557, 0.8539, 0.1715, 0.8649, 0.1669, 0.8733, 0.1855, 0.6738, 0.1882, 0.6825, 0.1708, 0.6898, 0.1664, 0.6818, 0.3253, 0.7885, 0.3216, 0.8095, 0.3124, 0.8069, 0.3159, 0.788, 0.2645, 0.866, 0.2466, 0.8734, 0.2275, 0.877, 0.2645, 0.866, 0.2275, 0.877, 0.2082, 0.8768, 0.2807, 0.8552, 0.2645, 0.866, 0.2082, 0.8768, 0.2807, 0.8552, 0.2082, 0.8768, 0.1894, 0.8727, 0.2943, 0.8414, 0.2807, 0.8552, 0.1894, 0.8727, 0.1894, 0.8727, 0.2321, 0.8536, 0.2332, 0.8532, 0.2943, 0.8414, 0.1894, 0.8727, 0.1715, 0.8649, 0.2254, 0.8548, 0.2321, 0.8536, 0.1715, 0.8649, 0.2173, 0.8545, 0.2244, 0.8549, 0.2244, 0.8549, 0.2254, 0.8548, 0.1715, 0.8649, 0.1715, 0.8649, 0.2119, 0.853, 0.2173, 0.8545, 0.2943, 0.8414, 0.2391, 0.8508, 0.2453, 0.8467, 0.2943, 0.8414, 0.2332, 0.8532, 0.2391, 0.8508, 0.2502, 0.8417, 0.3048, 0.8249, 0.2943, 0.8414, 0.2453, 0.8467, 0.1715, 0.8649, 0.2041, 0.8493, 0.2104, 0.8526, 0.2104, 0.8526, 0.2119, 0.853, 0.1715, 0.8649, 0.1715, 0.8649, 0.1557, 0.8539, 0.1999, 0.8458, 0.2041, 0.8493, 0.3048, 0.8249, 0.2502, 0.8417, 0.251, 0.8407, 0.251, 0.8407, 0.255, 0.8346, 0.3048, 0.8249, 0.1999, 0.8458, 0.1557, 0.8539, 0.1984, 0.8446, 0.1557, 0.8539, 0.1963, 0.8421, 0.1984, 0.8446, 0.3048, 0.8249, 0.2556, 0.8335, 0.2585, 0.8266, 0.3048, 0.8249, 0.255, 0.8346, 0.2556, 0.8335, 0.2594, 0.8225, 0.3124, 0.8069, 0.3048, 0.8249, 0.2585, 0.8266, 0.1557, 0.8539, 0.1898, 0.8321, 0.1935, 0.8387, 0.1557, 0.8539, 0.1425, 0.8399, 0.1895, 0.8313, 0.1898, 0.8321, 0.1935, 0.8387, 0.1963, 0.8421, 0.1557, 0.8539, 0.3124, 0.8069, 0.2594, 0.8225, 0.2601, 0.819, 0.2601, 0.819, 0.2598, 0.8167, 0.3124, 0.8069, 0.1895, 0.8313, 0.1425, 0.8399, 0.1894, 0.8307, 0.1425, 0.8399, 0.1888, 0.8264, 0.1894, 0.8307, 0.2598, 0.8167, 0.2593, 0.8119, 0.2593, 0.8112, 0.3124, 0.8069, 0.2568, 0.8056, 0.3159, 0.788, 0.3124, 0.8069, 0.2593, 0.8112, 0.1903, 0.8156, 0.1885, 0.823, 0.1425, 0.8399, 0.1425, 0.8399, 0.1914, 0.812, 0.1906, 0.8145, 0.1903, 0.8156, 0.1885, 0.823, 0.1885, 0.8239, 0.1425, 0.8399, 0.1885, 0.8239, 0.1888, 0.8264, 0.1425, 0.8399, 0.1425, 0.8399, 0.1319, 0.8234, 0.1914, 0.812, 0.2568, 0.8056, 0.2561, 0.8042, 0.256, 0.8036, 0.3159, 0.788, 0.256, 0.8036, 0.2539, 0.7998, 0.3159, 0.788, 0.1941, 0.8047, 0.1934, 0.8071, 0.193, 0.808, 0.1914, 0.812, 0.1319, 0.8234, 0.1941, 0.8047, 0.193, 0.808, 0.3159, 0.788, 0.2518, 0.796, 0.2487, 0.7898, 0.2481, 0.789, 0.2476, 0.7884, 0.3159, 0.788, 0.2487, 0.7898, 0.3159, 0.788, 0.2539, 0.7998, 0.2522, 0.7968, 0.2518, 0.796, 0.2476, 0.7884, 0.3149, 0.7684, 0.3159, 0.788, 0.1975, 0.7925, 0.1958, 0.7986, 0.1954, 0.7997, 0.1319, 0.8234, 0.1319, 0.8234, 0.1247, 0.8052, 0.1983, 0.7909, 0.1975, 0.7925, 0.1954, 0.7997, 0.1941, 0.8047, 0.1319, 0.8234, 0.2432, 0.782, 0.3149, 0.7684, 0.2447, 0.7835, 0.2439, 0.7828, 0.3149, 0.7684, 0.2476, 0.7884, 0.2447, 0.7835, 0.1247, 0.8052, 0.2041, 0.7811, 0.2006, 0.7859, 0.2006, 0.7859, 0.1983, 0.7909, 0.1247, 0.8052, 0.31, 0.7489, 0.2394, 0.778, 0.235, 0.775, 0.235, 0.775, 0.2343, 0.7745, 0.31, 0.7489, 0.31, 0.7489, 0.2402, 0.7787, 0.2394, 0.778, 0.2343, 0.7745, 0.2307, 0.7732, 0.31, 0.7489, 0.31, 0.7489, 0.3149, 0.7684, 0.2432, 0.782, 0.2402, 0.7787, 0.1212, 0.7857, 0.2152, 0.7733, 0.2098, 0.7761, 0.1212, 0.7857, 0.31, 0.7489, 0.2228, 0.7719, 0.2152, 0.7733, 0.2098, 0.7761, 0.2048, 0.7803, 0.1212, 0.7857, 0.31, 0.7489, 0.2285, 0.7724, 0.2228, 0.7719, 0.31, 0.7489, 0.2307, 0.7732, 0.2285, 0.7724, 0.2041, 0.7811, 0.1247, 0.8052, 0.1212, 0.7857, 0.2048, 0.7803, 0.1212, 0.7857, 0.3022, 0.7307, 0.31, 0.7489, 0.1212, 0.7857, 0.1211, 0.7663, 0.3022, 0.7307, 0.1211, 0.7663, 0.2912, 0.7144, 0.3022, 0.7307, 0.1211, 0.7663, 0.1247, 0.7475, 0.2912, 0.7144, 0.1247, 0.7475, 0.2775, 0.7008, 0.2912, 0.7144, 0.1247, 0.7475, 0.132, 0.7298, 0.2775, 0.7008, 0.132, 0.7298, 0.2616, 0.69, 0.2775, 0.7008, 0.132, 0.7298, 0.1422, 0.7139, 0.2616, 0.69, 0.1422, 0.7139, 0.2441, 0.6826, 0.2616, 0.69, 0.1422, 0.7139, 0.1553, 0.7005, 0.2441, 0.6826, 0.1553, 0.7005, 0.2255, 0.6788, 0.2441, 0.6826, 0.1553, 0.7005, 0.1708, 0.6898, 0.2255, 0.6788, 0.1708, 0.6898, 0.2067, 0.6788, 0.2255, 0.6788, 0.1708, 0.6898, 0.1882, 0.6825, 0.2067, 0.6788])
me_cylinder.materials.append(mat_material_001)
me_cylinder.use_remesh_preserve_volume = False
me_cylinder.use_remesh_preserve_attributes = False
me_cylinder.use_mirror_vertex_groups = False
me_cylinder.update()

# ---- objects
ob_cylinder = bpy.data.objects.new('Cylinder', me_cylinder)

# ---- transforms, parenting, visibility, modifiers, constraints
ob_cylinder.location = (0.0, 0.0, 0.0)
ob_cylinder.lineart.crease_threshold = 0.0

# ---- collection membership
col_collection_1.objects.link(ob_cylinder)

# ---- scene / render settings (as saved in the file)
scene.frame_start = 1; scene.frame_end = 250; scene.frame_set(0)
scene.render.engine = 'CYCLES'
scene.render.image_settings.compression = 90
scene.render.resolution_percentage = 50
scene.render.dither_intensity = 0.0
scene.cycles.use_denoising = False
scene.cycles.samples = 10
scene.cycles.sampling_pattern = 'TABULATED_SOBOL'
scene.cycles.light_sampling_threshold = 0.0
scene.cycles.use_adaptive_sampling = False
scene.cycles.use_light_tree = False
scene.cycles.blur_glossy = 0.0
scene.cycles.volume_bounces = 1
scene.cycles.pixel_filter_type = 'GAUSSIAN'
scene.cycles.sample_clamp_indirect = 0.0
scene.view_settings.view_transform = 'Standard'
bpy.context.view_layer.update()

# ---- added for rendering (the .blend has no active camera and no usable light): camera, sun
cam_auto = bpy.data.cameras.new('AutoCamera')
cam_auto.lens = 50.0
cam_auto.sensor_width = 36.0
cam_auto.clip_end = 1000.0
ob_auto_camera = bpy.data.objects.new('AutoCamera', cam_auto)
scene.collection.objects.link(ob_auto_camera)
ob_auto_camera.location = (4.71509, -5.65811, 4.72212)
ob_auto_camera.rotation_euler = (1.09748, -7.21219e-08, 0.694738)
scene.camera = ob_auto_camera
light_auto_sun = bpy.data.lights.new('AutoSun', 'SUN')
light_auto_sun.energy = 3.0
light_auto_sun.angle = 0.0523599
ob_auto_sun = bpy.data.objects.new('AutoSun', light_auto_sun)
scene.collection.objects.link(ob_auto_sun)
ob_auto_sun.rotation_euler = (0.872665, 0.174533, 0.523599)
bpy.context.view_layer.update()
